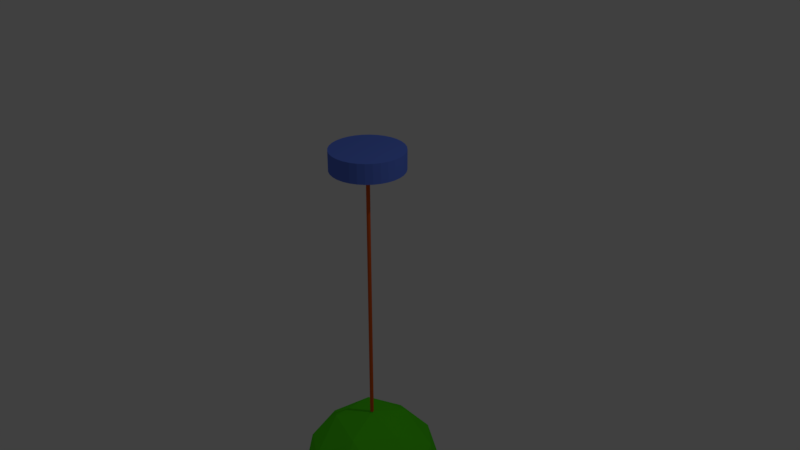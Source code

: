# Source: lamp-01.blend  (saved by Blender 2.79.0; exported with 4.5.12 LTS)
import bpy
from mathutils import Matrix  # noqa: F401  (used for matrix-valued properties, if any)

bpy.ops.wm.read_factory_settings(use_empty=True)
scene = bpy.context.scene
scene.name = 'Scene'

# ---- collections
col_collection_1 = bpy.data.collections.new('Collection 1'); scene.collection.children.link(col_collection_1)

# ---- materials (node trees are filled in below, after node groups)
mat_lamp_bulb = bpy.data.materials.new('lamp-bulb')
mat_lamp_bulb.alpha_threshold = 0.0
mat_lamp_bulb.roughness = 0.5
mat_lamp_cord = bpy.data.materials.new('lamp-cord')
mat_lamp_cord.alpha_threshold = 0.0
mat_lamp_cord.roughness = 0.5
mat_lamp_base = bpy.data.materials.new('lamp-base')
mat_lamp_base.alpha_threshold = 0.0
mat_lamp_base.roughness = 0.5
mat_lamp_body = bpy.data.materials.new('lamp-body')
mat_lamp_body.alpha_threshold = 0.0
mat_lamp_body.roughness = 0.5

# ---- material node trees
mat_lamp_bulb.use_nodes = True; mat_lamp_bulb.node_tree.nodes.clear()
_N = mat_lamp_bulb.node_tree.nodes; _L = mat_lamp_bulb.node_tree.links
n0 = _N.new('ShaderNodeOutputMaterial'); n0.name = 'Material Output'; n0.location = (300, 300)
n1 = _N.new('ShaderNodeBsdfDiffuse'); n1.name = 'Diffuse BSDF'; n1.location = (10, 300)
n1.inputs[0].default_value = (0.8, 0.682, 0.0, 1.0)
_L.new(n1.outputs[0], n0.inputs[0])
n0.is_active_output = True
mat_lamp_cord.use_nodes = True; mat_lamp_cord.node_tree.nodes.clear()
_N = mat_lamp_cord.node_tree.nodes; _L = mat_lamp_cord.node_tree.links
n0 = _N.new('ShaderNodeOutputMaterial'); n0.name = 'Material Output'; n0.location = (300, 300)
n1 = _N.new('ShaderNodeBsdfDiffuse'); n1.name = 'Diffuse BSDF'; n1.location = (10, 300)
n1.inputs[0].default_value = (0.8, 0.1249, 0.02042, 1.0)
_L.new(n1.outputs[0], n0.inputs[0])
n0.is_active_output = True
mat_lamp_base.use_nodes = True; mat_lamp_base.node_tree.nodes.clear()
_N = mat_lamp_base.node_tree.nodes; _L = mat_lamp_base.node_tree.links
n0 = _N.new('ShaderNodeOutputMaterial'); n0.name = 'Material Output'; n0.location = (300, 300)
n1 = _N.new('ShaderNodeBsdfDiffuse'); n1.name = 'Diffuse BSDF'; n1.location = (10, 300)
n1.inputs[0].default_value = (0.1168, 0.2071, 0.8, 1.0)
_L.new(n1.outputs[0], n0.inputs[0])
n0.is_active_output = True
mat_lamp_body.use_nodes = True; mat_lamp_body.node_tree.nodes.clear()
_N = mat_lamp_body.node_tree.nodes; _L = mat_lamp_body.node_tree.links
n0 = _N.new('ShaderNodeOutputMaterial'); n0.name = 'Material Output'; n0.location = (300, 300)
n1 = _N.new('ShaderNodeBsdfDiffuse'); n1.name = 'Diffuse BSDF'; n1.location = (10, 300)
n1.inputs[0].default_value = (0.0991, 0.8, 0.01245, 1.0)
_L.new(n1.outputs[0], n0.inputs[0])
n0.is_active_output = True

# ---- world
world_world = bpy.data.worlds.new('World'); scene.world = world_world
world_world.color = (0.05088, 0.05088, 0.05088)
world_world.use_sun_shadow = False
world_world.sun_shadow_jitter_overblur = 0.0
world_world.cycles.sampling_method = 'MANUAL'

# ---- cameras
cam_camera = bpy.data.cameras.new('Camera')
cam_camera.clip_end = 100.0
cam_camera.lens = 35.0
cam_camera.sensor_width = 32.0
cam_camera.sensor_height = 18.0
cam_camera.ortho_scale = 7.314
cam_camera.dof.focus_distance = 0.0

# ---- lights
light_lamp = bpy.data.lights.new('Lamp', 'POINT')
light_lamp.transmission_factor = 0.0
light_lamp.cutoff_distance = 30.0
light_lamp.energy = 100.0
light_lamp.shadow_buffer_clip_start = 1.001
light_lamp.shadow_soft_size = 0.1
light_lamp.shadow_maximum_resolution = 0.006
light_lamp.use_absolute_resolution = True

# ---- meshes
me_cylinder_001 = bpy.data.meshes.new('Cylinder.001')
me_cylinder_001.from_pydata([(3.123e-08, 0.3275, 2.029), (3.123e-08, 0.3275, 2.484), (0.06389, 0.3212, 2.029), (0.06389, 0.3212, 2.484), (0.1253, 0.3026, 2.029), (0.1253, 0.3026, 2.484), (0.1819, 0.2723, 2.029), (0.1819, 0.2723, 2.484), (0.2316, 0.2316, 2.029), (0.2316, 0.2316, 2.484), (0.2723, 0.1819, 2.029), (0.2723, 0.1819, 2.484), (0.3026, 0.1253, 2.029), (0.3026, 0.1253, 2.484), (0.3212, 0.06389, 2.029), (0.3212, 0.06389, 2.484), (0.3275, 1.913e-07, 2.029), (0.3275, 1.913e-07, 2.484), (0.3212, -0.06389, 2.029), (0.3212, -0.06389, 2.484), (0.3026, -0.1253, 2.029), (0.3026, -0.1253, 2.484), (0.2723, -0.1819, 2.029), (0.2723, -0.1819, 2.484), (0.2316, -0.2316, 2.029), (0.2316, -0.2316, 2.484), (0.1819, -0.2723, 2.029), (0.1819, -0.2723, 2.484), (0.1253, -0.3026, 2.029), (0.1253, -0.3026, 2.484), (0.06389, -0.3212, 2.029), (0.06389, -0.3212, 2.484), (-7.547e-08, -0.3275, 2.029), (-7.547e-08, -0.3275, 2.484), (-0.06389, -0.3212, 2.029), (-0.06389, -0.3212, 2.484), (-0.1253, -0.3026, 2.029), (-0.1253, -0.3026, 2.484), (-0.1819, -0.2723, 2.029), (-0.1819, -0.2723, 2.484), (-0.2316, -0.2316, 2.029), (-0.2316, -0.2316, 2.484), (-0.2723, -0.1819, 2.029), (-0.2723, -0.1819, 2.484), (-0.3026, -0.1253, 2.029), (-0.3026, -0.1253, 2.484), (-0.3212, -0.06389, 2.029), (-0.3212, -0.06389, 2.484), (-0.3275, 4.828e-07, 2.029), (-0.3275, 4.828e-07, 2.484), (-0.3212, 0.06389, 2.029), (-0.3212, 0.06389, 2.484), (-0.3026, 0.1253, 2.029), (-0.3026, 0.1253, 2.484), (-0.2723, 0.1819, 2.029), (-0.2723, 0.1819, 2.484), (-0.2316, 0.2316, 2.029), (-0.2316, 0.2316, 2.484), (-0.1819, 0.2723, 2.029), (-0.1819, 0.2723, 2.484), (-0.1253, 0.3026, 2.029), (-0.1253, 0.3026, 2.484), (-0.06389, 0.3212, 2.029), (-0.06389, 0.3212, 2.484), (5.226e-08, 0.01714, -4.333), (5.226e-08, 0.01714, 2.035), (0.003344, 0.01681, -4.333), (0.003344, 0.01681, 2.035), (0.006559, 0.01583, -4.333), (0.006559, 0.01583, 2.035), (0.009522, 0.01425, -4.333), (0.009522, 0.01425, 2.035), (0.01212, 0.01212, -4.333), (0.01212, 0.01212, 2.035), (0.01425, 0.009522, -4.333), (0.01425, 0.009522, 2.035), (0.01583, 0.006559, -4.333), (0.01583, 0.006559, 2.035), (0.01681, 0.003344, -4.333), (0.01681, 0.003344, 2.035), (0.01714, 2.272e-07, -4.333), (0.01714, 2.272e-07, 2.035), (0.01681, -0.003343, -4.333), (0.01681, -0.003343, 2.035), (0.01583, -0.006558, -4.333), (0.01583, -0.006558, 2.035), (0.01425, -0.009521, -4.333), (0.01425, -0.009521, 2.035), (0.01212, -0.01212, -4.333), (0.01212, -0.01212, 2.035), (0.009522, -0.01425, -4.333), (0.009522, -0.01425, 2.035), (0.006559, -0.01583, -4.333), (0.006559, -0.01583, 2.035), (0.003344, -0.01681, -4.333), (0.003344, -0.01681, 2.035), (4.667e-08, -0.01714, -4.333), (4.667e-08, -0.01714, 2.035), (-0.003343, -0.01681, -4.333), (-0.003343, -0.01681, 2.035), (-0.006559, -0.01583, -4.333), (-0.006559, -0.01583, 2.035), (-0.009522, -0.01425, -4.333), (-0.009522, -0.01425, 2.035), (-0.01212, -0.01212, -4.333), (-0.01212, -0.01212, 2.035), (-0.01425, -0.009521, -4.333), (-0.01425, -0.009521, 2.035), (-0.01583, -0.006558, -4.333), (-0.01583, -0.006558, 2.035), (-0.01681, -0.003343, -4.333), (-0.01681, -0.003343, 2.035), (-0.01714, 2.424e-07, -4.333), (-0.01714, 2.424e-07, 2.035), (-0.01681, 0.003344, -4.333), (-0.01681, 0.003344, 2.035), (-0.01583, 0.006559, -4.333), (-0.01583, 0.006559, 2.035), (-0.01425, 0.009522, -4.333), (-0.01425, 0.009522, 2.035), (-0.01212, 0.01212, -4.333), (-0.01212, 0.01212, 2.035), (-0.009521, 0.01425, -4.333), (-0.009521, 0.01425, 2.035), (-0.006558, 0.01583, -4.333), (-0.006558, 0.01583, 2.035), (-0.003343, 0.01681, -4.333), (-0.003343, 0.01681, 2.035), (-2.794e-09, 2.794e-09, -5.231), (0.486, -0.3531, -6.905), (-0.1856, -0.5714, -6.905), (-0.6008, 2.794e-09, -6.905), (-0.1856, 0.5714, -6.905), (0.486, 0.3531, -6.905), (0.1856, -0.5714, -5.301), (-0.486, -0.3531, -5.301), (-0.486, 0.3531, -5.301), (0.1856, 0.5714, -5.301), (0.6008, 2.794e-09, -5.301), (-2.794e-09, 2.794e-09, -4.351), (-0.1426, -0.4388, -6.281), (0.3733, -0.2712, -6.281), (0.1766, -0.5434, -6.905), (0.5714, 2.794e-09, -6.905), (0.3733, 0.2712, -6.281), (-0.4614, -4.967e-12, -6.281), (-0.4622, -0.3358, -6.905), (-0.1426, 0.4388, -6.281), (-0.4622, 0.3358, -6.905), (0.1766, 0.5434, -6.905), (0.6388, -0.2076, -6.069), (0.6388, 0.2076, -6.069), (-2.794e-09, -0.6717, -6.069), (0.3948, -0.5434, -6.069), (-0.6388, -0.2076, -6.069), (-0.3948, -0.5434, -6.069), (-0.3948, 0.5434, -6.069), (-0.6388, 0.2076, -6.069), (0.3948, 0.5434, -6.069), (-2.794e-09, 0.6717, -6.069), (0.4622, -0.3358, -5.166), (-0.1766, -0.5434, -5.166), (-0.5714, 2.794e-09, -5.166), (-0.1766, 0.5434, -5.166), (0.4622, 0.3358, -5.166), (0.1091, -0.3358, -4.607), (0.3531, 2.794e-09, -4.607), (-0.2857, -0.2076, -4.607), (-0.2857, 0.2076, -4.607), (0.1091, 0.3358, -4.607), (-1.572e-06, -1.467e-07, -6.848), (0.006244, 0.0314, -6.016), (0.01225, 0.06159, -6.04), (0.01778, 0.08941, -6.079), (0.02263, 0.1138, -6.131), (0.02661, 0.1338, -6.195), (0.02957, 0.1487, -6.267), (0.03139, 0.1578, -6.346), (0.03201, 0.1609, -6.428), (0.03139, 0.1578, -6.51), (0.02957, 0.1487, -6.588), (0.02661, 0.1338, -6.661), (0.02263, 0.1138, -6.725), (0.01778, 0.08941, -6.777), (0.01225, 0.06159, -6.816), (0.006244, 0.0314, -6.84), (0.01225, 0.02957, -6.016), (0.02403, 0.05801, -6.04), (0.03488, 0.08422, -6.079), (0.0444, 0.1072, -6.131), (0.05221, 0.126, -6.195), (0.05801, 0.1401, -6.267), (0.06158, 0.1487, -6.346), (0.06279, 0.1516, -6.428), (0.06158, 0.1487, -6.51), (0.05801, 0.1401, -6.588), (0.05221, 0.126, -6.661), (0.0444, 0.1072, -6.725), (0.03488, 0.08422, -6.777), (0.02403, 0.05801, -6.816), (0.01225, 0.02957, -6.84), (0.01778, 0.02662, -6.016), (0.03488, 0.05221, -6.04), (0.05064, 0.0758, -6.079), (0.06446, 0.09647, -6.131), (0.0758, 0.1134, -6.195), (0.08422, 0.126, -6.267), (0.08941, 0.1338, -6.346), (0.09116, 0.1364, -6.428), (0.08941, 0.1338, -6.51), (0.08422, 0.126, -6.588), (0.0758, 0.1134, -6.661), (0.06446, 0.09647, -6.725), (0.05064, 0.0758, -6.777), (0.03488, 0.05221, -6.816), (0.01778, 0.02662, -6.84), (0.02263, 0.02264, -6.016), (0.0444, 0.0444, -6.04), (0.06446, 0.06446, -6.079), (0.08204, 0.08204, -6.131), (0.09647, 0.09647, -6.195), (0.1072, 0.1072, -6.267), (0.1138, 0.1138, -6.346), (0.116, 0.116, -6.428), (0.1138, 0.1138, -6.51), (0.1072, 0.1072, -6.588), (0.09647, 0.09647, -6.661), (0.08204, 0.08204, -6.725), (0.06446, 0.06446, -6.777), (0.0444, 0.0444, -6.816), (0.02263, 0.02264, -6.84), (0.02662, 0.01778, -6.016), (0.05221, 0.03489, -6.04), (0.0758, 0.05065, -6.079), (0.09647, 0.06446, -6.131), (0.1134, 0.0758, -6.195), (0.126, 0.08422, -6.267), (0.1338, 0.08941, -6.346), (0.1364, 0.09116, -6.428), (0.1338, 0.08941, -6.51), (0.126, 0.08422, -6.588), (0.1134, 0.0758, -6.661), (0.09647, 0.06446, -6.725), (0.0758, 0.05065, -6.777), (0.05221, 0.03489, -6.816), (0.02661, 0.01778, -6.84), (0.02957, 0.01225, -6.016), (0.05801, 0.02403, -6.04), (0.08422, 0.03489, -6.079), (0.1072, 0.0444, -6.131), (0.126, 0.05221, -6.195), (0.1401, 0.05801, -6.267), (0.1487, 0.06159, -6.346), (0.1516, 0.06279, -6.428), (0.1487, 0.06159, -6.51), (0.1401, 0.05801, -6.588), (0.126, 0.05221, -6.661), (0.1072, 0.0444, -6.725), (0.08422, 0.03489, -6.777), (0.05801, 0.02403, -6.816), (0.02957, 0.01225, -6.84), (0.03139, 0.006245, -6.016), (0.06158, 0.01225, -6.04), (0.08941, 0.01778, -6.079), (0.1138, 0.02264, -6.131), (0.1338, 0.02662, -6.195), (0.1487, 0.02957, -6.267), (0.1578, 0.0314, -6.346), (0.1609, 0.03201, -6.428), (0.1578, 0.0314, -6.51), (0.1487, 0.02957, -6.588), (0.1338, 0.02662, -6.661), (0.1138, 0.02264, -6.725), (0.08941, 0.01778, -6.777), (0.06158, 0.01225, -6.816), (0.03139, 0.006245, -6.84), (0.03201, -1.467e-07, -6.016), (0.06279, -1.467e-07, -6.04), (0.09116, -1.467e-07, -6.079), (0.116, -1.467e-07, -6.131), (0.1364, -1.539e-07, -6.195), (0.1516, -1.394e-07, -6.267), (0.1609, -1.612e-07, -6.346), (0.1641, -1.612e-07, -6.428), (0.1609, -1.612e-07, -6.51), (0.1516, -1.321e-07, -6.588), (0.1364, -1.539e-07, -6.661), (0.116, -1.467e-07, -6.725), (0.09116, -1.539e-07, -6.777), (0.06279, -1.467e-07, -6.816), (0.03201, -1.467e-07, -6.84), (0.03139, -0.006245, -6.016), (0.06158, -0.01225, -6.04), (0.08941, -0.01778, -6.079), (0.1138, -0.02264, -6.131), (0.1338, -0.02662, -6.195), (0.1487, -0.02957, -6.267), (0.1578, -0.0314, -6.346), (0.1609, -0.03201, -6.428), (0.1578, -0.0314, -6.51), (0.1487, -0.02957, -6.588), (0.1338, -0.02662, -6.661), (0.1138, -0.02264, -6.725), (0.08941, -0.01778, -6.777), (0.06158, -0.01225, -6.816), (0.03139, -0.006245, -6.84), (0.02957, -0.01225, -6.016), (0.05801, -0.02403, -6.04), (0.08422, -0.03489, -6.079), (0.1072, -0.0444, -6.131), (0.126, -0.05221, -6.195), (0.1401, -0.05801, -6.267), (0.1487, -0.06159, -6.346), (0.1516, -0.06279, -6.428), (0.1487, -0.06159, -6.51), (0.1401, -0.05801, -6.588), (0.126, -0.05221, -6.661), (0.1072, -0.0444, -6.725), (0.08422, -0.03489, -6.777), (0.05801, -0.02403, -6.816), (0.02957, -0.01225, -6.84), (0.02661, -0.01778, -6.016), (0.05221, -0.03489, -6.04), (0.0758, -0.05065, -6.079), (0.09647, -0.06446, -6.131), (0.1134, -0.0758, -6.195), (0.126, -0.08422, -6.267), (0.1338, -0.08941, -6.346), (0.1364, -0.09116, -6.428), (0.1338, -0.08941, -6.51), (0.126, -0.08422, -6.588), (0.1134, -0.0758, -6.661), (0.09647, -0.06446, -6.725), (0.0758, -0.05065, -6.777), (0.05221, -0.03489, -6.816), (0.02661, -0.01778, -6.84), (0.02263, -0.02264, -6.016), (0.0444, -0.0444, -6.04), (0.06446, -0.06446, -6.079), (0.08204, -0.08204, -6.131), (0.09647, -0.09647, -6.195), (0.1072, -0.1072, -6.267), (0.1138, -0.1138, -6.346), (0.116, -0.116, -6.428), (0.1138, -0.1138, -6.51), (0.1072, -0.1072, -6.588), (0.09647, -0.09647, -6.661), (0.08204, -0.08204, -6.725), (0.06446, -0.06446, -6.777), (0.0444, -0.0444, -6.816), (0.02263, -0.02264, -6.84), (0.01778, -0.02662, -6.016), (0.03488, -0.05221, -6.04), (0.05064, -0.0758, -6.079), (0.06446, -0.09647, -6.131), (0.0758, -0.1134, -6.195), (0.08422, -0.126, -6.267), (0.08941, -0.1338, -6.346), (0.09116, -0.1364, -6.428), (0.08941, -0.1338, -6.51), (0.08422, -0.126, -6.588), (0.0758, -0.1134, -6.661), (0.06446, -0.09647, -6.725), (0.05064, -0.0758, -6.777), (0.03488, -0.05221, -6.816), (0.01778, -0.02662, -6.84), (0.01225, -0.02957, -6.016), (0.02403, -0.05801, -6.04), (0.03488, -0.08422, -6.079), (0.0444, -0.1072, -6.131), (0.05221, -0.126, -6.195), (0.05801, -0.1401, -6.267), (0.06158, -0.1487, -6.346), (0.06279, -0.1516, -6.428), (0.06158, -0.1487, -6.51), (0.05801, -0.1401, -6.588), (0.05221, -0.126, -6.661), (0.0444, -0.1072, -6.725), (0.03488, -0.08422, -6.777), (0.02403, -0.05801, -6.816), (0.01225, -0.02957, -6.84), (0.006244, -0.0314, -6.016), (0.01225, -0.06159, -6.04), (0.01778, -0.08941, -6.079), (0.02263, -0.1138, -6.131), (0.02661, -0.1338, -6.195), (0.02957, -0.1487, -6.267), (0.03139, -0.1578, -6.346), (0.03201, -0.1609, -6.428), (0.03139, -0.1578, -6.51), (0.02957, -0.1487, -6.588), (0.02661, -0.1338, -6.661), (0.02263, -0.1138, -6.725), (0.01778, -0.08941, -6.777), (0.01225, -0.06159, -6.816), (0.006244, -0.0314, -6.84), (-1.572e-06, -0.03201, -6.016), (-1.572e-06, -0.06279, -6.04), (-1.572e-06, -0.09116, -6.079), (-1.572e-06, -0.116, -6.131), (-1.586e-06, -0.1364, -6.195), (-1.557e-06, -0.1516, -6.267), (-1.586e-06, -0.1609, -6.346), (-1.586e-06, -0.1641, -6.428), (-1.586e-06, -0.1609, -6.51), (-1.557e-06, -0.1516, -6.588), (-1.586e-06, -0.1364, -6.661), (-1.572e-06, -0.116, -6.725), (-1.572e-06, -0.09116, -6.777), (-1.572e-06, -0.06279, -6.816), (-1.572e-06, -0.03201, -6.84), (-0.006247, -0.0314, -6.016), (-0.01225, -0.06159, -6.04), (-0.01779, -0.08941, -6.079), (-0.02264, -0.1138, -6.131), (-0.02662, -0.1338, -6.195), (-0.02958, -0.1487, -6.267), (-0.0314, -0.1578, -6.346), (-0.03201, -0.1609, -6.428), (-0.0314, -0.1578, -6.51), (-0.02958, -0.1487, -6.588), (-0.02662, -0.1338, -6.661), (-0.02264, -0.1138, -6.725), (-0.01779, -0.08941, -6.777), (-0.01225, -0.06159, -6.816), (-0.006247, -0.0314, -6.84), (-1.586e-06, -1.976e-07, -6.008), (-0.01225, -0.02957, -6.016), (-0.02403, -0.05801, -6.04), (-0.03489, -0.08422, -6.079), (-0.0444, -0.1072, -6.131), (-0.05221, -0.126, -6.195), (-0.05801, -0.1401, -6.267), (-0.06159, -0.1487, -6.346), (-0.06279, -0.1516, -6.428), (-0.06159, -0.1487, -6.51), (-0.05801, -0.1401, -6.588), (-0.05221, -0.126, -6.661), (-0.0444, -0.1072, -6.725), (-0.03489, -0.08422, -6.777), (-0.02403, -0.05801, -6.816), (-0.01225, -0.02957, -6.84), (-0.01779, -0.02662, -6.016), (-0.03489, -0.05221, -6.04), (-0.05065, -0.0758, -6.079), (-0.06446, -0.09647, -6.131), (-0.0758, -0.1134, -6.195), (-0.08422, -0.126, -6.267), (-0.08941, -0.1338, -6.346), (-0.09116, -0.1364, -6.428), (-0.08941, -0.1338, -6.51), (-0.08422, -0.126, -6.588), (-0.0758, -0.1134, -6.661), (-0.06446, -0.09647, -6.725), (-0.05065, -0.0758, -6.777), (-0.03489, -0.05221, -6.816), (-0.01779, -0.02662, -6.84), (-0.02264, -0.02264, -6.016), (-0.0444, -0.0444, -6.04), (-0.06446, -0.06446, -6.079), (-0.08204, -0.08204, -6.131), (-0.09647, -0.09647, -6.195), (-0.1072, -0.1072, -6.267), (-0.1138, -0.1138, -6.346), (-0.116, -0.116, -6.428), (-0.1138, -0.1138, -6.51), (-0.1072, -0.1072, -6.588), (-0.09647, -0.09647, -6.661), (-0.08204, -0.08204, -6.725), (-0.06446, -0.06446, -6.777), (-0.0444, -0.0444, -6.816), (-0.02264, -0.02264, -6.84), (-0.02662, -0.01778, -6.016), (-0.05221, -0.03489, -6.04), (-0.0758, -0.05065, -6.079), (-0.09647, -0.06446, -6.131), (-0.1134, -0.0758, -6.195), (-0.126, -0.08422, -6.267), (-0.1338, -0.08941, -6.346), (-0.1364, -0.09116, -6.428), (-0.1338, -0.08941, -6.51), (-0.126, -0.08422, -6.588), (-0.1134, -0.0758, -6.661), (-0.09647, -0.06446, -6.725), (-0.0758, -0.05065, -6.777), (-0.05221, -0.03489, -6.816), (-0.02662, -0.01778, -6.84), (-0.02958, -0.01225, -6.016), (-0.05801, -0.02403, -6.04), (-0.08422, -0.03489, -6.079), (-0.1072, -0.0444, -6.131), (-0.126, -0.05221, -6.195), (-0.1401, -0.05801, -6.267), (-0.1487, -0.06159, -6.346), (-0.1516, -0.06279, -6.428), (-0.1487, -0.06159, -6.51), (-0.1401, -0.05801, -6.588), (-0.126, -0.05221, -6.661), (-0.1072, -0.0444, -6.725), (-0.08422, -0.03489, -6.777), (-0.05801, -0.02403, -6.816), (-0.02958, -0.01225, -6.84), (-0.0314, -0.006245, -6.016), (-0.06159, -0.01225, -6.04), (-0.08941, -0.01778, -6.079), (-0.1138, -0.02264, -6.131), (-0.1338, -0.02662, -6.195), (-0.1487, -0.02957, -6.267), (-0.1578, -0.0314, -6.346), (-0.1609, -0.03201, -6.428), (-0.1578, -0.0314, -6.51), (-0.1487, -0.02957, -6.588), (-0.1338, -0.02662, -6.661), (-0.1138, -0.02264, -6.725), (-0.08941, -0.01778, -6.777), (-0.06159, -0.01225, -6.816), (-0.0314, -0.006245, -6.84), (-0.03201, -1.467e-07, -6.016), (-0.06279, -1.394e-07, -6.04), (-0.09116, -1.394e-07, -6.079), (-0.116, -1.248e-07, -6.131), (-0.1364, -1.175e-07, -6.195), (-0.1516, -1.467e-07, -6.267), (-0.1609, -1.103e-07, -6.346), (-0.1641, -1.175e-07, -6.428), (-0.1609, -1.103e-07, -6.51), (-0.1516, -1.467e-07, -6.588), (-0.1364, -1.175e-07, -6.661), (-0.116, -1.248e-07, -6.725), (-0.09116, -1.394e-07, -6.777), (-0.06279, -1.394e-07, -6.816), (-0.03201, -1.467e-07, -6.84), (-0.0314, 0.006245, -6.016), (-0.06159, 0.01225, -6.04), (-0.08941, 0.01778, -6.079), (-0.1138, 0.02264, -6.131), (-0.1338, 0.02662, -6.195), (-0.1487, 0.02957, -6.267), (-0.1578, 0.0314, -6.346), (-0.1609, 0.03201, -6.428), (-0.1578, 0.0314, -6.51), (-0.1487, 0.02957, -6.588), (-0.1338, 0.02662, -6.661), (-0.1138, 0.02264, -6.725), (-0.08941, 0.01778, -6.777), (-0.06159, 0.01225, -6.816), (-0.0314, 0.006245, -6.84), (-0.02958, 0.01225, -6.016), (-0.05801, 0.02403, -6.04), (-0.08422, 0.03489, -6.079), (-0.1072, 0.0444, -6.131), (-0.126, 0.05221, -6.195), (-0.1401, 0.05801, -6.267), (-0.1487, 0.06159, -6.346), (-0.1516, 0.06279, -6.428), (-0.1487, 0.06159, -6.51), (-0.1401, 0.05801, -6.588), (-0.126, 0.05221, -6.661), (-0.1072, 0.0444, -6.725), (-0.08422, 0.03489, -6.777), (-0.05801, 0.02403, -6.816), (-0.02958, 0.01225, -6.84), (-0.02662, 0.01778, -6.016), (-0.05221, 0.03489, -6.04), (-0.0758, 0.05065, -6.079), (-0.09647, 0.06446, -6.131), (-0.1134, 0.0758, -6.195), (-0.126, 0.08422, -6.267), (-0.1338, 0.08941, -6.346), (-0.1364, 0.09116, -6.428), (-0.1338, 0.08941, -6.51), (-0.126, 0.08422, -6.588), (-0.1134, 0.0758, -6.661), (-0.09647, 0.06446, -6.725), (-0.0758, 0.05065, -6.777), (-0.05221, 0.03489, -6.816), (-0.02662, 0.01778, -6.84), (-0.02264, 0.02264, -6.016), (-0.0444, 0.0444, -6.04), (-0.06446, 0.06446, -6.079), (-0.08204, 0.08204, -6.131), (-0.09647, 0.09647, -6.195), (-0.1072, 0.1072, -6.267), (-0.1138, 0.1138, -6.346), (-0.116, 0.116, -6.428), (-0.1138, 0.1138, -6.51), (-0.1072, 0.1072, -6.588), (-0.09647, 0.09647, -6.661), (-0.08204, 0.08204, -6.725), (-0.06446, 0.06446, -6.777), (-0.0444, 0.0444, -6.816), (-0.02264, 0.02264, -6.84), (-0.01779, 0.02662, -6.016), (-0.03489, 0.05221, -6.04), (-0.05065, 0.0758, -6.079), (-0.06446, 0.09647, -6.131), (-0.0758, 0.1134, -6.195), (-0.08422, 0.126, -6.267), (-0.08941, 0.1338, -6.346), (-0.09116, 0.1364, -6.428), (-0.08941, 0.1338, -6.51), (-0.08422, 0.126, -6.588), (-0.0758, 0.1134, -6.661), (-0.06446, 0.09647, -6.725), (-0.05065, 0.0758, -6.777), (-0.03489, 0.05221, -6.816), (-0.01779, 0.02662, -6.84), (-0.01225, 0.02957, -6.016), (-0.02403, 0.05801, -6.04), (-0.03489, 0.08422, -6.079), (-0.0444, 0.1072, -6.131), (-0.05221, 0.126, -6.195), (-0.05801, 0.1401, -6.267), (-0.06159, 0.1487, -6.346), (-0.06279, 0.1516, -6.428), (-0.06159, 0.1487, -6.51), (-0.05801, 0.1401, -6.588), (-0.05221, 0.126, -6.661), (-0.0444, 0.1072, -6.725), (-0.03489, 0.08422, -6.777), (-0.02403, 0.05801, -6.816), (-0.01225, 0.02957, -6.84), (-0.006247, 0.0314, -6.016), (-0.01225, 0.06159, -6.04), (-0.01779, 0.08941, -6.079), (-0.02264, 0.1138, -6.131), (-0.02662, 0.1338, -6.195), (-0.02958, 0.1487, -6.267), (-0.0314, 0.1578, -6.346), (-0.03201, 0.1609, -6.428), (-0.0314, 0.1578, -6.51), (-0.02958, 0.1487, -6.588), (-0.02662, 0.1338, -6.661), (-0.02264, 0.1138, -6.725), (-0.01779, 0.08941, -6.777), (-0.01225, 0.06159, -6.816), (-0.006247, 0.0314, -6.84), (-1.572e-06, 0.03201, -6.016), (-1.557e-06, 0.06279, -6.04), (-1.557e-06, 0.09116, -6.079), (-1.543e-06, 0.116, -6.131), (-1.528e-06, 0.1364, -6.195), (-1.557e-06, 0.1516, -6.267), (-1.528e-06, 0.1609, -6.346), (-1.528e-06, 0.1641, -6.428), (-1.528e-06, 0.1609, -6.51), (-1.557e-06, 0.1516, -6.588), (-1.528e-06, 0.1364, -6.661), (-1.543e-06, 0.116, -6.725), (-1.557e-06, 0.09116, -6.777), (-1.557e-06, 0.06279, -6.816), (-1.572e-06, 0.03201, -6.84)], [], [(0, 1, 3, 2), (2, 3, 5, 4), (4, 5, 7, 6), (6, 7, 9, 8), (8, 9, 11, 10), (10, 11, 13, 12), (12, 13, 15, 14), (14, 15, 17, 16), (16, 17, 19, 18), (18, 19, 21, 20), (20, 21, 23, 22), (22, 23, 25, 24), (24, 25, 27, 26), (26, 27, 29, 28), (28, 29, 31, 30), (30, 31, 33, 32), (32, 33, 35, 34), (34, 35, 37, 36), (36, 37, 39, 38), (38, 39, 41, 40), (40, 41, 43, 42), (42, 43, 45, 44), (44, 45, 47, 46), (46, 47, 49, 48), (48, 49, 51, 50), (50, 51, 53, 52), (52, 53, 55, 54), (54, 55, 57, 56), (56, 57, 59, 58), (58, 59, 61, 60), (3, 1, 63, 61, 59, 57, 55, 53, 51, 49, 47, 45, 43, 41, 39, 37, 35, 33, 31, 29, 27, 25, 23, 21, 19, 17, 15, 13, 11, 9, 7, 5), (60, 61, 63, 62), (62, 63, 1, 0), (46, 48, 113, 111), (64, 65, 67, 66), (66, 67, 69, 68), (68, 69, 71, 70), (70, 71, 73, 72), (72, 73, 75, 74), (74, 75, 77, 76), (76, 77, 79, 78), (78, 79, 81, 80), (80, 81, 83, 82), (82, 83, 85, 84), (84, 85, 87, 86), (86, 87, 89, 88), (88, 89, 91, 90), (90, 91, 93, 92), (92, 93, 95, 94), (94, 95, 97, 96), (96, 97, 99, 98), (98, 99, 101, 100), (100, 101, 103, 102), (102, 103, 105, 104), (104, 105, 107, 106), (106, 107, 109, 108), (108, 109, 111, 110), (110, 111, 113, 112), (112, 113, 115, 114), (114, 115, 117, 116), (116, 117, 119, 118), (118, 119, 121, 120), (120, 121, 123, 122), (122, 123, 125, 124), (48, 50, 115, 113), (124, 125, 127, 126), (126, 127, 65, 64), (74, 76, 139), (44, 46, 111, 109), (42, 44, 109, 107), (40, 42, 107, 105), (38, 40, 105, 103), (36, 38, 103, 101), (34, 36, 101, 99), (32, 34, 99, 97), (30, 32, 97, 95), (28, 30, 95, 93), (26, 28, 93, 91), (24, 26, 91, 89), (22, 24, 89, 87), (20, 22, 87, 85), (18, 20, 85, 83), (16, 18, 83, 81), (14, 16, 81, 79), (12, 14, 79, 77), (10, 12, 77, 75), (8, 10, 75, 73), (6, 8, 73, 71), (4, 6, 71, 69), (2, 4, 69, 67), (0, 2, 67, 65), (62, 0, 65, 127), (60, 62, 127, 125), (58, 60, 125, 123), (56, 58, 123, 121), (54, 56, 121, 119), (52, 54, 119, 117), (50, 52, 117, 115), (128, 141, 140), (129, 141, 143), (128, 140, 145), (128, 145, 147), (128, 147, 144), (129, 143, 150), (130, 142, 152), (131, 146, 154), (132, 148, 156), (133, 149, 158), (129, 150, 153), (130, 152, 155), (131, 154, 157), (132, 156, 159), (133, 158, 151), (134, 160, 165), (135, 161, 167), (136, 162, 168), (137, 163, 169), (138, 164, 166), (166, 169, 139), (166, 164, 169), (164, 137, 169), (169, 168, 139), (169, 163, 168), (163, 136, 168), (168, 167, 139), (168, 162, 167), (162, 135, 167), (167, 165, 139), (167, 161, 165), (161, 134, 165), (165, 166, 139), (165, 160, 166), (160, 138, 166), (151, 164, 138), (151, 158, 164), (158, 137, 164), (159, 163, 137), (159, 156, 163), (156, 136, 163), (157, 162, 136), (157, 154, 162), (154, 135, 162), (155, 161, 135), (155, 152, 161), (152, 134, 161), (153, 160, 134), (153, 150, 160), (150, 138, 160), (158, 159, 137), (158, 149, 159), (149, 132, 159), (156, 157, 136), (156, 148, 157), (148, 131, 157), (154, 155, 135), (154, 146, 155), (146, 130, 155), (152, 153, 134), (152, 142, 153), (142, 129, 153), (150, 151, 138), (150, 143, 151), (143, 133, 151), (144, 149, 133), (144, 147, 149), (147, 132, 149), (147, 148, 132), (147, 145, 148), (145, 131, 148), (145, 146, 131), (145, 140, 146), (140, 130, 146), (143, 144, 133), (143, 141, 144), (141, 128, 144), (140, 142, 130), (140, 141, 142), (141, 129, 142), (92, 94, 139), (110, 112, 139), (66, 68, 139), (84, 86, 139), (102, 104, 139), (120, 122, 139), (76, 78, 139), (94, 96, 139), (112, 114, 139), (68, 70, 139), (86, 88, 139), (104, 106, 139), (122, 124, 139), (78, 80, 139), (96, 98, 139), (114, 116, 139), (70, 72, 139), (88, 90, 139), (106, 108, 139), (124, 126, 139), (80, 82, 139), (98, 100, 139), (116, 118, 139), (72, 74, 139), (90, 92, 139), (108, 110, 139), (64, 66, 139), (126, 64, 139), (82, 84, 139), (100, 102, 139), (118, 120, 139), (647, 646, 180, 181), (640, 639, 173, 174), (648, 647, 181, 182), (641, 640, 174, 175), (649, 648, 182, 183), (642, 641, 175, 176), (650, 649, 183, 184), (643, 642, 176, 177), (651, 650, 184, 185), (644, 643, 177, 178), (637, 426, 171), (170, 651, 185), (645, 644, 178, 179), (638, 637, 171, 172), (646, 645, 179, 180), (639, 638, 172, 173), (172, 171, 186, 187), (180, 179, 194, 195), (173, 172, 187, 188), (181, 180, 195, 196), (174, 173, 188, 189), (182, 181, 196, 197), (175, 174, 189, 190), (183, 182, 197, 198), (176, 175, 190, 191), (184, 183, 198, 199), (177, 176, 191, 192), (185, 184, 199, 200), (178, 177, 192, 193), (171, 426, 186), (170, 185, 200), (179, 178, 193, 194), (191, 190, 205, 206), (199, 198, 213, 214), (192, 191, 206, 207), (200, 199, 214, 215), (193, 192, 207, 208), (186, 426, 201), (170, 200, 215), (194, 193, 208, 209), (187, 186, 201, 202), (195, 194, 209, 210), (188, 187, 202, 203), (196, 195, 210, 211), (189, 188, 203, 204), (197, 196, 211, 212), (190, 189, 204, 205), (198, 197, 212, 213), (210, 209, 224, 225), (203, 202, 217, 218), (211, 210, 225, 226), (204, 203, 218, 219), (212, 211, 226, 227), (205, 204, 219, 220), (213, 212, 227, 228), (206, 205, 220, 221), (214, 213, 228, 229), (207, 206, 221, 222), (215, 214, 229, 230), (208, 207, 222, 223), (201, 426, 216), (170, 215, 230), (209, 208, 223, 224), (202, 201, 216, 217), (229, 228, 243, 244), (222, 221, 236, 237), (230, 229, 244, 245), (223, 222, 237, 238), (216, 426, 231), (170, 230, 245), (224, 223, 238, 239), (217, 216, 231, 232), (225, 224, 239, 240), (218, 217, 232, 233), (226, 225, 240, 241), (219, 218, 233, 234), (227, 226, 241, 242), (220, 219, 234, 235), (228, 227, 242, 243), (221, 220, 235, 236), (241, 240, 255, 256), (234, 233, 248, 249), (242, 241, 256, 257), (235, 234, 249, 250), (243, 242, 257, 258), (236, 235, 250, 251), (244, 243, 258, 259), (237, 236, 251, 252), (245, 244, 259, 260), (238, 237, 252, 253), (231, 426, 246), (170, 245, 260), (239, 238, 253, 254), (232, 231, 246, 247), (240, 239, 254, 255), (233, 232, 247, 248), (260, 259, 274, 275), (253, 252, 267, 268), (246, 426, 261), (170, 260, 275), (254, 253, 268, 269), (247, 246, 261, 262), (255, 254, 269, 270), (248, 247, 262, 263), (256, 255, 270, 271), (249, 248, 263, 264), (257, 256, 271, 272), (250, 249, 264, 265), (258, 257, 272, 273), (251, 250, 265, 266), (259, 258, 273, 274), (252, 251, 266, 267), (264, 263, 278, 279), (272, 271, 286, 287), (265, 264, 279, 280), (273, 272, 287, 288), (266, 265, 280, 281), (274, 273, 288, 289), (267, 266, 281, 282), (275, 274, 289, 290), (268, 267, 282, 283), (261, 426, 276), (170, 275, 290), (269, 268, 283, 284), (262, 261, 276, 277), (270, 269, 284, 285), (263, 262, 277, 278), (271, 270, 285, 286), (283, 282, 297, 298), (276, 426, 291), (170, 290, 305), (284, 283, 298, 299), (277, 276, 291, 292), (285, 284, 299, 300), (278, 277, 292, 293), (286, 285, 300, 301), (279, 278, 293, 294), (287, 286, 301, 302), (280, 279, 294, 295), (288, 287, 302, 303), (281, 280, 295, 296), (289, 288, 303, 304), (282, 281, 296, 297), (290, 289, 304, 305), (302, 301, 316, 317), (295, 294, 309, 310), (303, 302, 317, 318), (296, 295, 310, 311), (304, 303, 318, 319), (297, 296, 311, 312), (305, 304, 319, 320), (298, 297, 312, 313), (291, 426, 306), (170, 305, 320), (299, 298, 313, 314), (292, 291, 306, 307), (300, 299, 314, 315), (293, 292, 307, 308), (301, 300, 315, 316), (294, 293, 308, 309), (306, 426, 321), (170, 320, 335), (314, 313, 328, 329), (307, 306, 321, 322), (315, 314, 329, 330), (308, 307, 322, 323), (316, 315, 330, 331), (309, 308, 323, 324), (317, 316, 331, 332), (310, 309, 324, 325), (318, 317, 332, 333), (311, 310, 325, 326), (319, 318, 333, 334), (312, 311, 326, 327), (320, 319, 334, 335), (313, 312, 327, 328), (325, 324, 339, 340), (333, 332, 347, 348), (326, 325, 340, 341), (334, 333, 348, 349), (327, 326, 341, 342), (335, 334, 349, 350), (328, 327, 342, 343), (321, 426, 336), (170, 335, 350), (329, 328, 343, 344), (322, 321, 336, 337), (330, 329, 344, 345), (323, 322, 337, 338), (331, 330, 345, 346), (324, 323, 338, 339), (332, 331, 346, 347), (344, 343, 358, 359), (337, 336, 351, 352), (345, 344, 359, 360), (338, 337, 352, 353), (346, 345, 360, 361), (339, 338, 353, 354), (347, 346, 361, 362), (340, 339, 354, 355), (348, 347, 362, 363), (341, 340, 355, 356), (349, 348, 363, 364), (342, 341, 356, 357), (350, 349, 364, 365), (343, 342, 357, 358), (336, 426, 351), (170, 350, 365), (363, 362, 377, 378), (356, 355, 370, 371), (364, 363, 378, 379), (357, 356, 371, 372), (365, 364, 379, 380), (358, 357, 372, 373), (351, 426, 366), (170, 365, 380), (359, 358, 373, 374), (352, 351, 366, 367), (360, 359, 374, 375), (353, 352, 367, 368), (361, 360, 375, 376), (354, 353, 368, 369), (362, 361, 376, 377), (355, 354, 369, 370), (375, 374, 389, 390), (368, 367, 382, 383), (376, 375, 390, 391), (369, 368, 383, 384), (377, 376, 391, 392), (370, 369, 384, 385), (378, 377, 392, 393), (371, 370, 385, 386), (379, 378, 393, 394), (372, 371, 386, 387), (380, 379, 394, 395), (373, 372, 387, 388), (366, 426, 381), (170, 380, 395), (374, 373, 388, 389), (367, 366, 381, 382), (394, 393, 408, 409), (387, 386, 401, 402), (395, 394, 409, 410), (388, 387, 402, 403), (381, 426, 396), (170, 395, 410), (389, 388, 403, 404), (382, 381, 396, 397), (390, 389, 404, 405), (383, 382, 397, 398), (391, 390, 405, 406), (384, 383, 398, 399), (392, 391, 406, 407), (385, 384, 399, 400), (393, 392, 407, 408), (386, 385, 400, 401), (398, 397, 412, 413), (406, 405, 420, 421), (399, 398, 413, 414), (407, 406, 421, 422), (400, 399, 414, 415), (408, 407, 422, 423), (401, 400, 415, 416), (409, 408, 423, 424), (402, 401, 416, 417), (410, 409, 424, 425), (403, 402, 417, 418), (396, 426, 411), (170, 410, 425), (404, 403, 418, 419), (397, 396, 411, 412), (405, 404, 419, 420), (417, 416, 432, 433), (425, 424, 440, 441), (418, 417, 433, 434), (411, 426, 427), (170, 425, 441), (419, 418, 434, 435), (412, 411, 427, 428), (420, 419, 435, 436), (413, 412, 428, 429), (421, 420, 436, 437), (414, 413, 429, 430), (422, 421, 437, 438), (415, 414, 430, 431), (423, 422, 438, 439), (416, 415, 431, 432), (424, 423, 439, 440), (437, 436, 451, 452), (430, 429, 444, 445), (438, 437, 452, 453), (431, 430, 445, 446), (439, 438, 453, 454), (432, 431, 446, 447), (440, 439, 454, 455), (433, 432, 447, 448), (441, 440, 455, 456), (434, 433, 448, 449), (427, 426, 442), (170, 441, 456), (435, 434, 449, 450), (428, 427, 442, 443), (436, 435, 450, 451), (429, 428, 443, 444), (456, 455, 470, 471), (449, 448, 463, 464), (442, 426, 457), (170, 456, 471), (450, 449, 464, 465), (443, 442, 457, 458), (451, 450, 465, 466), (444, 443, 458, 459), (452, 451, 466, 467), (445, 444, 459, 460), (453, 452, 467, 468), (446, 445, 460, 461), (454, 453, 468, 469), (447, 446, 461, 462), (455, 454, 469, 470), (448, 447, 462, 463), (460, 459, 474, 475), (468, 467, 482, 483), (461, 460, 475, 476), (469, 468, 483, 484), (462, 461, 476, 477), (470, 469, 484, 485), (463, 462, 477, 478), (471, 470, 485, 486), (464, 463, 478, 479), (457, 426, 472), (170, 471, 486), (465, 464, 479, 480), (458, 457, 472, 473), (466, 465, 480, 481), (459, 458, 473, 474), (467, 466, 481, 482), (479, 478, 493, 494), (472, 426, 487), (170, 486, 501), (480, 479, 494, 495), (473, 472, 487, 488), (481, 480, 495, 496), (474, 473, 488, 489), (482, 481, 496, 497), (475, 474, 489, 490), (483, 482, 497, 498), (476, 475, 490, 491), (484, 483, 498, 499), (477, 476, 491, 492), (485, 484, 499, 500), (478, 477, 492, 493), (486, 485, 500, 501), (498, 497, 512, 513), (491, 490, 505, 506), (499, 498, 513, 514), (492, 491, 506, 507), (500, 499, 514, 515), (493, 492, 507, 508), (501, 500, 515, 516), (494, 493, 508, 509), (487, 426, 502), (170, 501, 516), (495, 494, 509, 510), (488, 487, 502, 503), (496, 495, 510, 511), (489, 488, 503, 504), (497, 496, 511, 512), (490, 489, 504, 505), (170, 516, 531), (510, 509, 524, 525), (503, 502, 517, 518), (511, 510, 525, 526), (504, 503, 518, 519), (512, 511, 526, 527), (505, 504, 519, 520), (513, 512, 527, 528), (506, 505, 520, 521), (514, 513, 528, 529), (507, 506, 521, 522), (515, 514, 529, 530), (508, 507, 522, 523), (516, 515, 530, 531), (509, 508, 523, 524), (502, 426, 517), (529, 528, 543, 544), (522, 521, 536, 537), (530, 529, 544, 545), (523, 522, 537, 538), (531, 530, 545, 546), (524, 523, 538, 539), (517, 426, 532), (170, 531, 546), (525, 524, 539, 540), (518, 517, 532, 533), (526, 525, 540, 541), (519, 518, 533, 534), (527, 526, 541, 542), (520, 519, 534, 535), (528, 527, 542, 543), (521, 520, 535, 536), (533, 532, 547, 548), (541, 540, 555, 556), (534, 533, 548, 549), (542, 541, 556, 557), (535, 534, 549, 550), (543, 542, 557, 558), (536, 535, 550, 551), (544, 543, 558, 559), (537, 536, 551, 552), (545, 544, 559, 560), (538, 537, 552, 553), (546, 545, 560, 561), (539, 538, 553, 554), (532, 426, 547), (170, 546, 561), (540, 539, 554, 555), (552, 551, 566, 567), (560, 559, 574, 575), (553, 552, 567, 568), (561, 560, 575, 576), (554, 553, 568, 569), (547, 426, 562), (170, 561, 576), (555, 554, 569, 570), (548, 547, 562, 563), (556, 555, 570, 571), (549, 548, 563, 564), (557, 556, 571, 572), (550, 549, 564, 565), (558, 557, 572, 573), (551, 550, 565, 566), (559, 558, 573, 574), (571, 570, 585, 586), (564, 563, 578, 579), (572, 571, 586, 587), (565, 564, 579, 580), (573, 572, 587, 588), (566, 565, 580, 581), (574, 573, 588, 589), (567, 566, 581, 582), (575, 574, 589, 590), (568, 567, 582, 583), (576, 575, 590, 591), (569, 568, 583, 584), (562, 426, 577), (170, 576, 591), (570, 569, 584, 585), (563, 562, 577, 578), (590, 589, 604, 605), (583, 582, 597, 598), (591, 590, 605, 606), (584, 583, 598, 599), (577, 426, 592), (170, 591, 606), (585, 584, 599, 600), (578, 577, 592, 593), (586, 585, 600, 601), (579, 578, 593, 594), (587, 586, 601, 602), (580, 579, 594, 595), (588, 587, 602, 603), (581, 580, 595, 596), (589, 588, 603, 604), (582, 581, 596, 597), (594, 593, 608, 609), (602, 601, 616, 617), (595, 594, 609, 610), (603, 602, 617, 618), (596, 595, 610, 611), (604, 603, 618, 619), (597, 596, 611, 612), (605, 604, 619, 620), (598, 597, 612, 613), (606, 605, 620, 621), (599, 598, 613, 614), (592, 426, 607), (170, 606, 621), (600, 599, 614, 615), (593, 592, 607, 608), (601, 600, 615, 616), (613, 612, 627, 628), (621, 620, 635, 636), (614, 613, 628, 629), (607, 426, 622), (170, 621, 636), (615, 614, 629, 630), (608, 607, 622, 623), (616, 615, 630, 631), (609, 608, 623, 624), (617, 616, 631, 632), (610, 609, 624, 625), (618, 617, 632, 633), (611, 610, 625, 626), (619, 618, 633, 634), (612, 611, 626, 627), (620, 619, 634, 635), (632, 631, 646, 647), (625, 624, 639, 640), (633, 632, 647, 648), (626, 625, 640, 641), (634, 633, 648, 649), (627, 626, 641, 642), (635, 634, 649, 650), (628, 627, 642, 643), (636, 635, 650, 651), (629, 628, 643, 644), (622, 426, 637), (170, 636, 651), (630, 629, 644, 645), (623, 622, 637, 638), (631, 630, 645, 646), (624, 623, 638, 639)])
me_cylinder_001.polygons.foreach_set('material_index', [2, 2, 2, 2, 2, 2, 2, 2, 2, 2, 2, 2, 2, 2, 2, 2, 2, 2, 2, 2, 2, 2, 2, 2, 2, 2, 2, 2, 2, 2, 2, 2, 2, 2, 1, 1, 1, 1, 1, 1, 1, 1, 1, 1, 1, 1, 1, 1, 1, 1, 1, 1, 1, 1, 1, 1, 1, 1, 1, 1, 1, 1, 1, 1, 2, 1, 1, 0, 2, 2, 2, 2, 2, 2, 2, 2, 2, 2, 2, 2, 2, 2, 2, 2, 2, 2, 2, 2, 2, 2, 2, 2, 2, 2, 2, 2, 2, 2, 3, 3, 3, 3, 3, 3, 3, 3, 3, 3, 3, 3, 3, 3, 3, 3, 3, 3, 3, 3, 3, 3, 3, 3, 3, 3, 3, 3, 3, 3, 3, 3, 3, 3, 3, 3, 3, 3, 3, 3, 3, 3, 3, 3, 3, 3, 3, 3, 3, 3, 3, 3, 3, 3, 3, 3, 3, 3, 3, 3, 3, 3, 3, 3, 3, 3, 3, 3, 3, 3, 3, 3, 3, 3, 3, 3, 3, 3, 3, 3, 0, 0, 0, 0, 0, 0, 0, 0, 0, 0, 0, 0, 0, 0, 0, 0, 0, 0, 0, 0, 0, 0, 0, 0, 0, 0, 0, 0, 0, 0, 0, 0, 0, 0, 0, 0, 0, 0, 0, 0, 0, 0, 0, 0, 0, 0, 0, 0, 0, 0, 0, 0, 0, 0, 0, 0, 0, 0, 0, 0, 0, 0, 0, 0, 0, 0, 0, 0, 0, 0, 0, 0, 0, 0, 0, 0, 0, 0, 0, 0, 0, 0, 0, 0, 0, 0, 0, 0, 0, 0, 0, 0, 0, 0, 0, 0, 0, 0, 0, 0, 0, 0, 0, 0, 0, 0, 0, 0, 0, 0, 0, 0, 0, 0, 0, 0, 0, 0, 0, 0, 0, 0, 0, 0, 0, 0, 0, 0, 0, 0, 0, 0, 0, 0, 0, 0, 0, 0, 0, 0, 0, 0, 0, 0, 0, 0, 0, 0, 0, 0, 0, 0, 0, 0, 0, 0, 0, 0, 0, 0, 0, 0, 0, 0, 0, 0, 0, 0, 0, 0, 0, 0, 0, 0, 0, 0, 0, 0, 0, 0, 0, 0, 0, 0, 0, 0, 0, 0, 0, 0, 0, 0, 0, 0, 0, 0, 0, 0, 0, 0, 0, 0, 0, 0, 0, 0, 0, 0, 0, 0, 0, 0, 0, 0, 0, 0, 0, 0, 0, 0, 0, 0, 0, 0, 0, 0, 0, 0, 0, 0, 0, 0, 0, 0, 0, 0, 0, 0, 0, 0, 0, 0, 0, 0, 0, 0, 0, 0, 0, 0, 0, 0, 0, 0, 0, 0, 0, 0, 0, 0, 0, 0, 0, 0, 0, 0, 0, 0, 0, 0, 0, 0, 0, 0, 0, 0, 0, 0, 0, 0, 0, 0, 0, 0, 0, 0, 0, 0, 0, 0, 0, 0, 0, 0, 0, 0, 0, 0, 0, 0, 0, 0, 0, 0, 0, 0, 0, 0, 0, 0, 0, 0, 0, 0, 0, 0, 0, 0, 0, 0, 0, 0, 0, 0, 0, 0, 0, 0, 0, 0, 0, 0, 0, 0, 0, 0, 0, 0, 0, 0, 0, 0, 0, 0, 0, 0, 0, 0, 0, 0, 0, 0, 0, 0, 0, 0, 0, 0, 0, 0, 0, 0, 0, 0, 0, 0, 0, 0, 0, 0, 0, 0, 0, 0, 0, 0, 0, 0, 0, 0, 0, 0, 0, 0, 0, 0, 0, 0, 0, 0, 0, 0, 0, 0, 0, 0, 0, 0, 0, 0, 0, 0, 0, 0, 0, 0, 0, 0, 0, 0, 0, 0, 0, 0, 0, 0, 0, 0, 0, 0, 0, 0, 0, 0, 0, 0, 0, 0, 0, 0, 0, 0, 0, 0, 0, 0, 0, 0, 0, 0, 0, 0, 0, 0, 0, 0, 0, 0, 0, 0, 0, 0, 0, 0, 0, 0, 0, 0, 0, 0, 0, 0, 0, 0, 0, 0, 0, 0, 0, 0, 0, 0, 0, 0, 0, 0, 0, 0, 0, 0, 0, 0, 0, 0, 0, 0, 0, 0, 0, 0, 0, 0, 0, 0, 0, 0, 0, 0, 0, 0, 0, 0, 0, 0, 0, 0, 0, 0, 0, 0, 0, 0, 0, 0, 0, 0, 0, 0, 0, 0, 0, 0, 0, 0, 0, 0, 0, 0, 0, 0, 0, 0, 0, 0, 0, 0, 0, 0, 0, 0, 0, 0, 0])
me_cylinder_001.materials.append(mat_lamp_bulb)
me_cylinder_001.materials.append(mat_lamp_cord)
me_cylinder_001.materials.append(mat_lamp_base)
me_cylinder_001.materials.append(mat_lamp_body)
me_cylinder_001.use_remesh_preserve_volume = False
me_cylinder_001.use_remesh_preserve_attributes = False
me_cylinder_001.use_mirror_vertex_groups = False
me_cylinder_001.update()

# ---- objects
ob_cylinder = bpy.data.objects.new('Cylinder', me_cylinder_001)
ob_lamp = bpy.data.objects.new('Lamp', light_lamp)
ob_camera = bpy.data.objects.new('Camera', cam_camera)

# ---- transforms, parenting, visibility, modifiers, constraints
ob_cylinder.location = (0.0, 0.0, 0.0)
ob_cylinder.scale = (1.489, 1.489, 0.5819)
ob_cylinder.lineart.crease_threshold = 0.0
ob_lamp.location = (4.076, 1.005, 5.904)
ob_lamp.rotation_euler = (0.6503, 0.05522, 1.866)
ob_lamp.lock_rotations_4d = False
ob_lamp.empty_display_type = 'ARROWS'
ob_lamp.color = (0.0, 0.0, 0.0, 0.0)
ob_lamp.lineart.crease_threshold = 0.0
ob_camera.location = (7.481, -6.508, 5.344)
ob_camera.rotation_euler = (1.109, 0.0, 0.8149)
ob_camera.lock_rotations_4d = False
ob_camera.empty_display_type = 'ARROWS'
ob_camera.color = (0.0, 0.0, 0.0, 0.0)
ob_camera.display_type = 'WIRE'
ob_camera.lineart.crease_threshold = 0.0

# ---- collection membership
col_collection_1.objects.link(ob_cylinder)
col_collection_1.objects.link(ob_lamp)
col_collection_1.objects.link(ob_camera)

# ---- scene / render settings (as saved in the file)
scene.camera = ob_camera
scene.frame_start = 1; scene.frame_end = 250; scene.frame_set(250)
scene.render.engine = 'CYCLES'
scene.render.resolution_percentage = 50
scene.render.dither_intensity = 0.0
scene.cycles.use_denoising = False
scene.cycles.samples = 128
scene.cycles.sampling_pattern = 'TABULATED_SOBOL'
scene.cycles.use_adaptive_sampling = False
scene.cycles.use_light_tree = False
scene.cycles.blur_glossy = 0.0
scene.cycles.sample_clamp_indirect = 0.0
scene.view_settings.view_transform = 'Standard'
bpy.context.view_layer.update()
